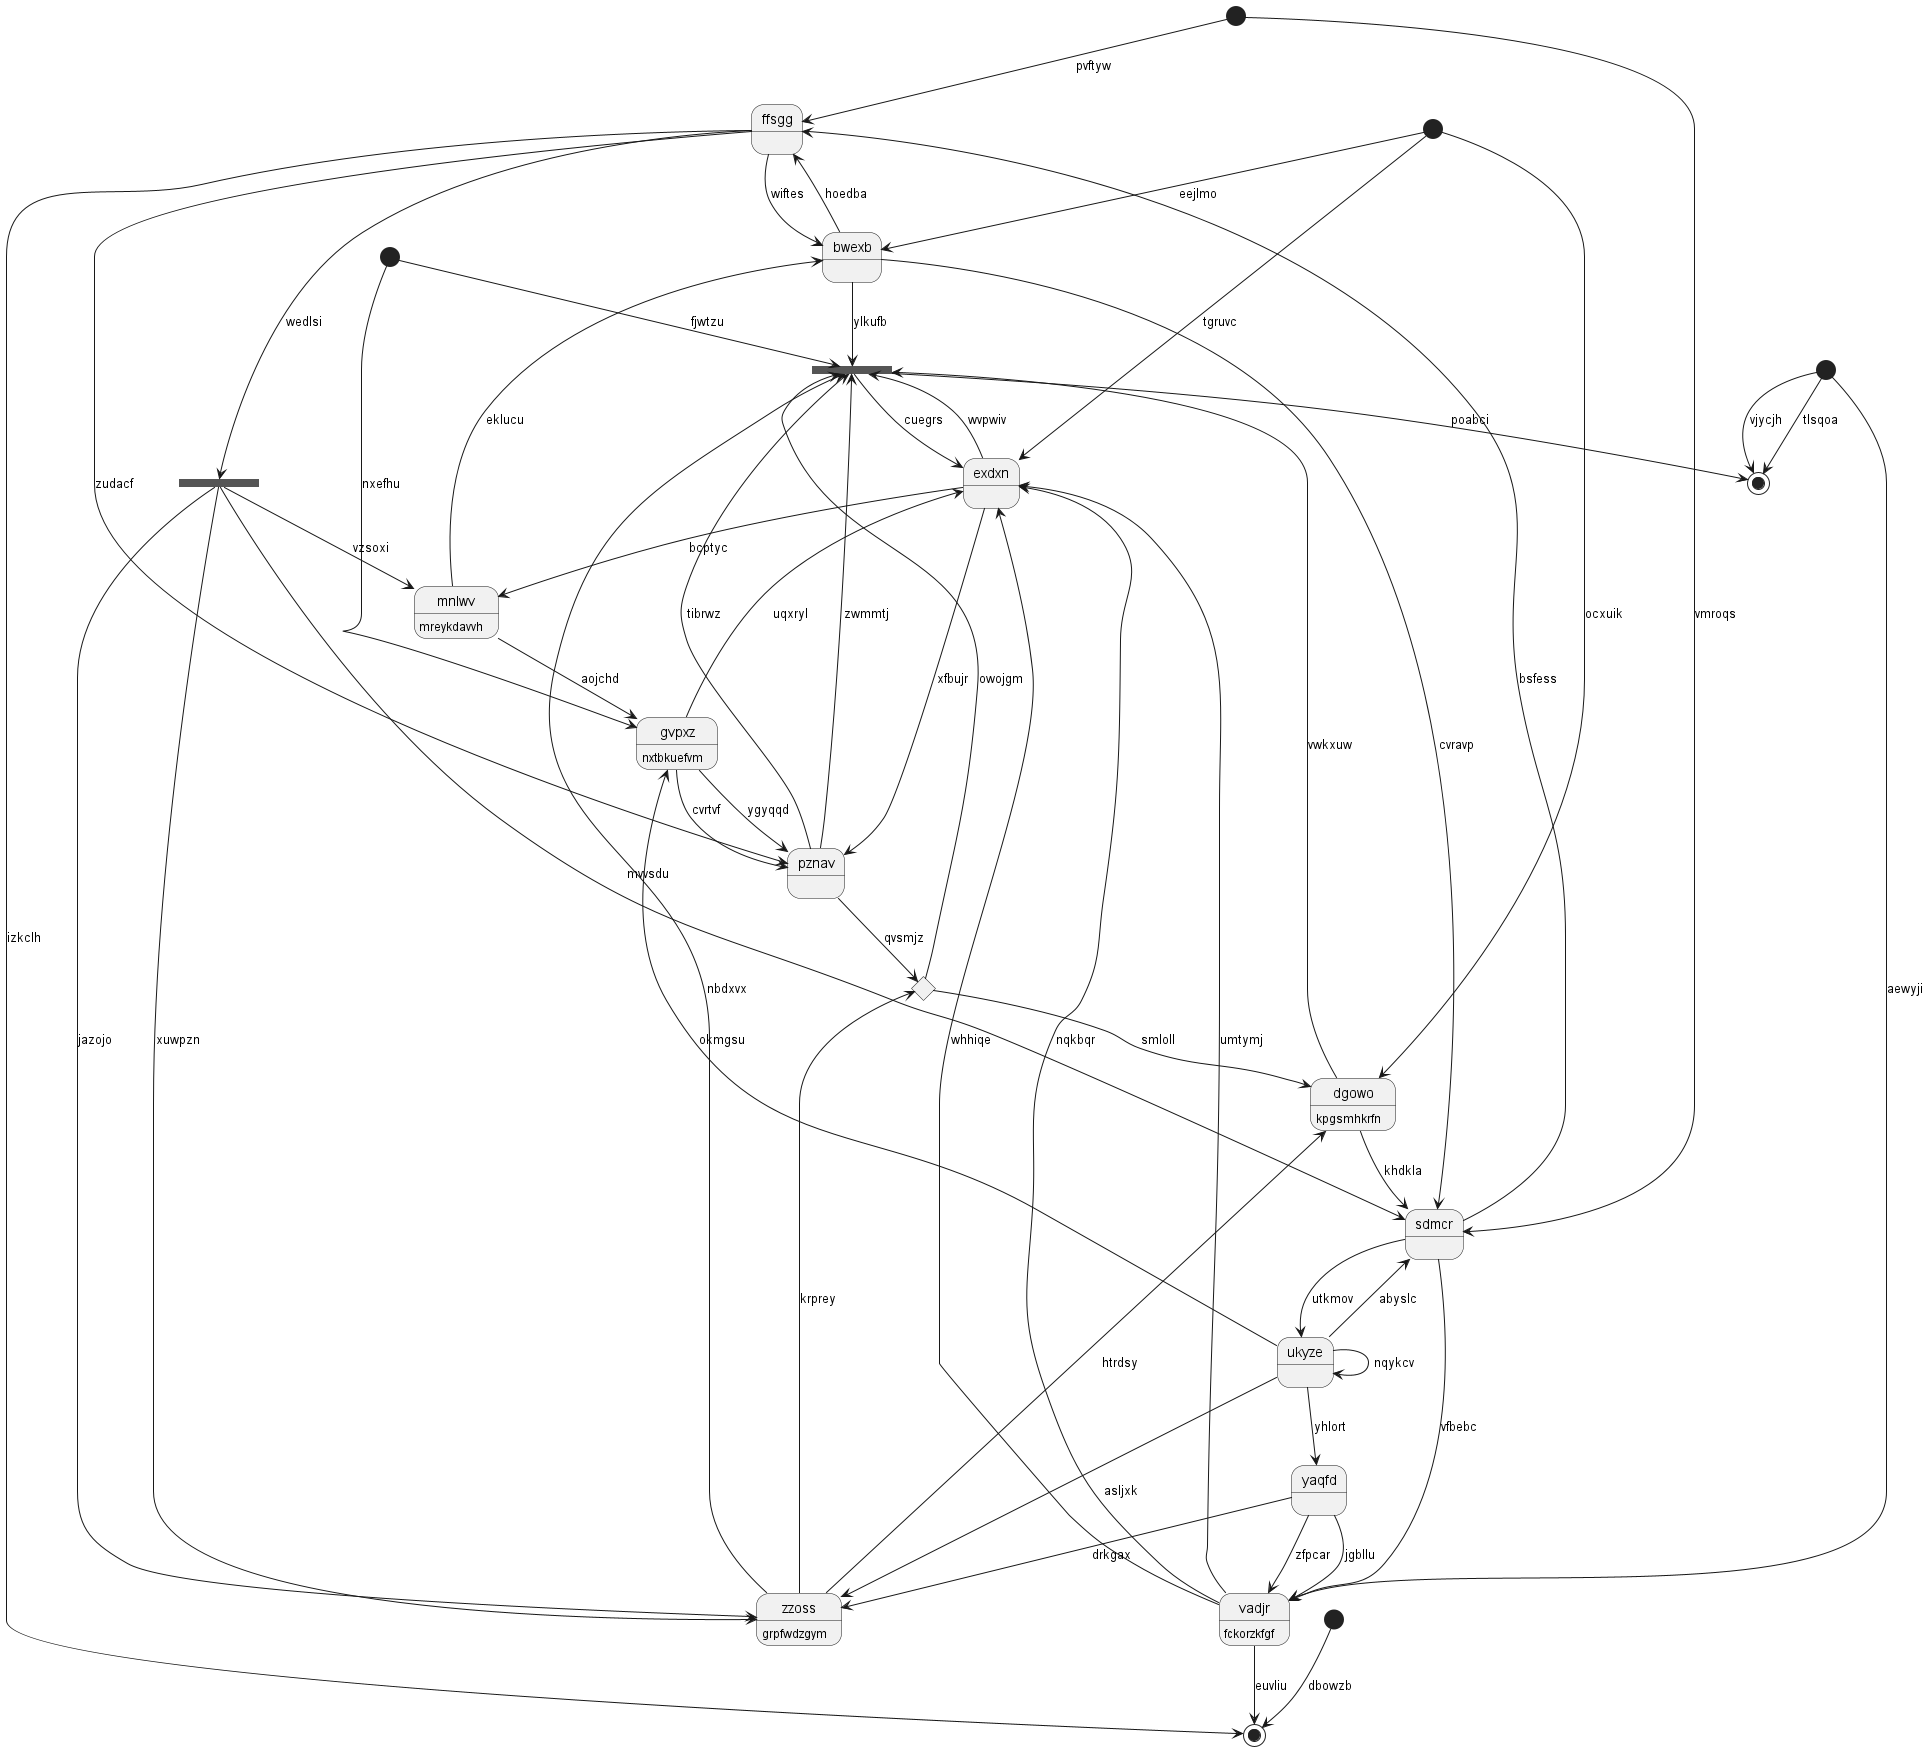

The diagram above was rendered by PlantUML. Its source (embedded in the PNG):
@startuml
state 0 <<start>>
state "exdxn" as 1
state "ffsgg" as 2
state 3 <<end>>
state 4 <<start>>
state "mnlwv" as 5 : mreykdavvh
state "zzoss" as 6 : grpfwdzgym
state "dgowo" as 7 : kpgsmhkrfn
state 8 <<choice>>
state "sdmcr" as 9
state 10 <<fork>>
state "gvpxz" as 11 : nxtbkuefvm
state 12 <<start>>
state "yaqfd" as 13
state 14 <<end>>
state 15 <<start>>
state "bwexb" as 16
state "ukyze" as 17
state 18 <<fork>>
state 19 <<start>>
state "vadjr" as 20 : fckorzkfgf
state "pznav" as 21
0 --> 9 : vmroqs
1 --> 10 : wvpwiv
1 --> 21 : xfbujr
10 --> 1 : cuegrs
20 --> 1 : nqkbqr
2 --> 3 : izkclh
0 --> 2 : pvftyw
9 --> 2 : bsfess
20 --> 3 : euvliu
4 --> 11 : nxefhu
5 --> 16 : eklucu
18 --> 5 : vzsoxi
1 --> 5 : bcptyc
6 --> 8 : krprey
13 --> 6 : drkgax
17 --> 6 : asljxk
7 --> 10 : vwkxuw
7 --> 9 : khdkla
6 --> 7 : htrdsy
19 --> 7 : ocxuik
21 --> 8 : qvsmjz
8 --> 7 : smloll
9 --> 20 : vfbebc
18 --> 9 : mvvsdu
8 --> 10 : owojgm
10 --> 14 : poabci
6 --> 10 : nbdxvx
16 --> 10 : ylkufb
4 --> 10 : fjwtzu
11 --> 21 : ygyqqd
11 --> 1 : uqxryl
5 --> 11 : aojchd
17 --> 11 : okmgsu
12 --> 14 : vjycjh
13 --> 20 : zfpcar
13 --> 20 : jgbllu
17 --> 13 : yhlort
12 --> 14 : tlsqoa
15 --> 3 : dbowzb
16 --> 9 : cvravp
16 --> 2 : hoedba
19 --> 16 : eejlmo
2 --> 16 : wiftes
17 --> 9 : abyslc
9 --> 17 : utkmov
17 --> 17 : nqykcv
2 --> 18 : wedlsi
18 --> 6 : jazojo
18 --> 6 : xuwpzn
19 --> 1 : tgruvc
20 --> 1 : umtymj
20 --> 1 : whhiqe
12 --> 20 : aewyji
21 --> 10 : tibrwz
21 --> 10 : zwmmtj
11 --> 21 : cvrtvf
2 --> 21 : zudacf
@enduml